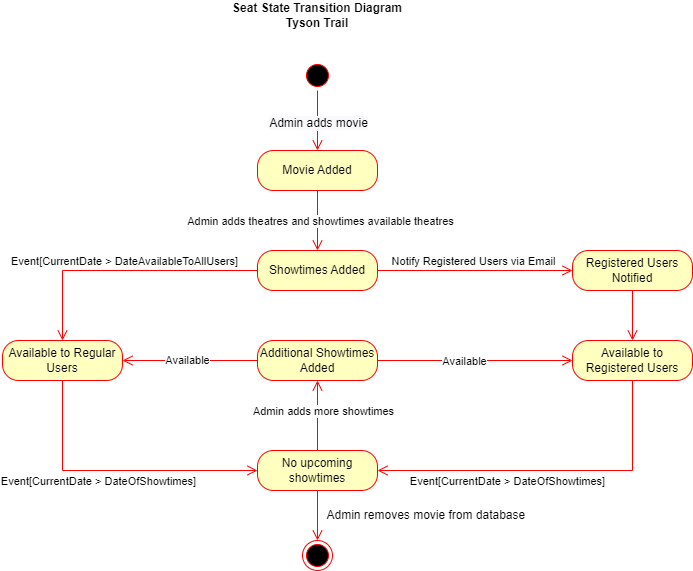

The diagram above was exported from draw.io. Its source (the exported page's mxGraphModel, read from the mxfile embedded in the PNG):
<mxGraphModel dx="2484" dy="771" grid="1" gridSize="10" guides="1" tooltips="1" connect="1" arrows="1" fold="1" page="1" pageScale="1" pageWidth="850" pageHeight="1100" math="0" shadow="0">
  <root>
    <mxCell id="0" />
    <mxCell id="1" parent="0" />
    <mxCell id="WexpGmgeQMo8WfgvUczK-2" value="" style="ellipse;html=1;shape=startState;fillColor=#000000;strokeColor=#ff0000;" parent="1" vertex="1">
      <mxGeometry x="290" y="60" width="30" height="30" as="geometry" />
    </mxCell>
    <mxCell id="WexpGmgeQMo8WfgvUczK-3" value="" style="edgeStyle=orthogonalEdgeStyle;html=1;verticalAlign=bottom;endArrow=open;endSize=8;strokeColor=#ff0000;rounded=0;" parent="1" source="WexpGmgeQMo8WfgvUczK-2" edge="1">
      <mxGeometry relative="1" as="geometry">
        <mxPoint x="305" y="150" as="targetPoint" />
      </mxGeometry>
    </mxCell>
    <mxCell id="qyia1FBqqeStCgtRqO8b-5" value="&lt;span style=&quot;font-size: 12px; background-color: rgb(248, 249, 250);&quot;&gt;Admin adds movie&lt;/span&gt;" style="edgeLabel;html=1;align=center;verticalAlign=middle;resizable=0;points=[];" parent="WexpGmgeQMo8WfgvUczK-3" connectable="0" vertex="1">
      <mxGeometry x="0.05" relative="1" as="geometry">
        <mxPoint as="offset" />
      </mxGeometry>
    </mxCell>
    <mxCell id="WexpGmgeQMo8WfgvUczK-4" value="Available to Registered Users" style="rounded=1;whiteSpace=wrap;html=1;arcSize=40;fontColor=#000000;fillColor=#ffffc0;strokeColor=#ff0000;" parent="1" vertex="1">
      <mxGeometry x="560" y="340" width="120" height="40" as="geometry" />
    </mxCell>
    <mxCell id="haJuki8ptazXcHIbhi9C-1" value="Available to Regular Users" style="rounded=1;whiteSpace=wrap;html=1;arcSize=40;fontColor=#000000;fillColor=#ffffc0;strokeColor=#ff0000;" parent="1" vertex="1">
      <mxGeometry x="-10" y="340" width="120" height="40" as="geometry" />
    </mxCell>
    <mxCell id="I8u9Xa60va4ut53lSlk2-1" value="" style="ellipse;html=1;shape=endState;fillColor=#000000;strokeColor=#ff0000;" parent="1" vertex="1">
      <mxGeometry x="290" y="540" width="30" height="30" as="geometry" />
    </mxCell>
    <mxCell id="I8u9Xa60va4ut53lSlk2-4" value="Admin removes movie from database&amp;nbsp;" style="text;html=1;align=center;verticalAlign=middle;resizable=0;points=[];autosize=1;strokeColor=none;fillColor=none;" parent="1" vertex="1">
      <mxGeometry x="300" y="500" width="230" height="30" as="geometry" />
    </mxCell>
    <mxCell id="4lfTqA4L8kO3Bc0HYG-8-2" value="Showtimes Added" style="rounded=1;whiteSpace=wrap;html=1;arcSize=40;fontColor=#000000;fillColor=#ffffc0;strokeColor=#ff0000;" parent="1" vertex="1">
      <mxGeometry x="245" y="250" width="120" height="40" as="geometry" />
    </mxCell>
    <mxCell id="4lfTqA4L8kO3Bc0HYG-8-3" value="Movie Added" style="rounded=1;whiteSpace=wrap;html=1;arcSize=40;fontColor=#000000;fillColor=#ffffc0;strokeColor=#ff0000;" parent="1" vertex="1">
      <mxGeometry x="245" y="150" width="120" height="40" as="geometry" />
    </mxCell>
    <mxCell id="4lfTqA4L8kO3Bc0HYG-8-5" value="" style="edgeStyle=orthogonalEdgeStyle;html=1;verticalAlign=bottom;endArrow=open;endSize=8;strokeColor=#ff0000;rounded=0;exitX=0.5;exitY=1;exitDx=0;exitDy=0;entryX=0.5;entryY=0;entryDx=0;entryDy=0;" parent="1" source="4lfTqA4L8kO3Bc0HYG-8-3" target="4lfTqA4L8kO3Bc0HYG-8-2" edge="1">
      <mxGeometry relative="1" as="geometry">
        <mxPoint x="305" y="160" as="targetPoint" />
        <mxPoint x="315" y="30" as="sourcePoint" />
      </mxGeometry>
    </mxCell>
    <mxCell id="qyia1FBqqeStCgtRqO8b-2" value="Admin adds theatres and showtimes available theatres" style="edgeLabel;html=1;align=center;verticalAlign=middle;resizable=0;points=[];" parent="4lfTqA4L8kO3Bc0HYG-8-5" connectable="0" vertex="1">
      <mxGeometry y="2" relative="1" as="geometry">
        <mxPoint as="offset" />
      </mxGeometry>
    </mxCell>
    <mxCell id="4lfTqA4L8kO3Bc0HYG-8-8" value="" style="edgeStyle=orthogonalEdgeStyle;html=1;verticalAlign=bottom;endArrow=open;endSize=8;strokeColor=#ff0000;rounded=0;exitX=0.5;exitY=1;exitDx=0;exitDy=0;entryX=0.5;entryY=0;entryDx=0;entryDy=0;" parent="1" source="qyia1FBqqeStCgtRqO8b-3" edge="1">
      <mxGeometry relative="1" as="geometry">
        <mxPoint x="620" y="340" as="targetPoint" />
        <mxPoint x="315" y="210" as="sourcePoint" />
      </mxGeometry>
    </mxCell>
    <mxCell id="4lfTqA4L8kO3Bc0HYG-8-10" value="Event[CurrentDate &amp;gt; DateAvailableToAllUsers]" style="edgeStyle=orthogonalEdgeStyle;html=1;verticalAlign=bottom;endArrow=open;endSize=8;strokeColor=#ff0000;rounded=0;exitX=0;exitY=0.5;exitDx=0;exitDy=0;entryX=0.5;entryY=0;entryDx=0;entryDy=0;" parent="1" source="4lfTqA4L8kO3Bc0HYG-8-2" target="haJuki8ptazXcHIbhi9C-1" edge="1">
      <mxGeometry relative="1" as="geometry">
        <mxPoint x="420" y="330" as="targetPoint" />
        <mxPoint x="315" y="285" as="sourcePoint" />
      </mxGeometry>
    </mxCell>
    <mxCell id="mfgbrecoF6URBPjqZoIS-1" value="No upcoming showtimes" style="rounded=1;whiteSpace=wrap;html=1;arcSize=40;fontColor=#000000;fillColor=#ffffc0;strokeColor=#ff0000;" parent="1" vertex="1">
      <mxGeometry x="245" y="450" width="120" height="40" as="geometry" />
    </mxCell>
    <mxCell id="mfgbrecoF6URBPjqZoIS-2" value="" style="edgeStyle=orthogonalEdgeStyle;html=1;verticalAlign=bottom;endArrow=open;endSize=8;strokeColor=#ff0000;rounded=0;exitX=0.5;exitY=1;exitDx=0;exitDy=0;entryX=1;entryY=0.5;entryDx=0;entryDy=0;" parent="1" source="WexpGmgeQMo8WfgvUczK-4" target="mfgbrecoF6URBPjqZoIS-1" edge="1">
      <mxGeometry relative="1" as="geometry">
        <mxPoint x="450" y="410" as="targetPoint" />
        <mxPoint x="375" y="345" as="sourcePoint" />
      </mxGeometry>
    </mxCell>
    <mxCell id="qyia1FBqqeStCgtRqO8b-10" value="Event[CurrentDate &amp;gt; DateOfShowtimes]" style="edgeLabel;html=1;align=center;verticalAlign=middle;resizable=0;points=[];" parent="mfgbrecoF6URBPjqZoIS-2" connectable="0" vertex="1">
      <mxGeometry x="0.4305" y="-1" relative="1" as="geometry">
        <mxPoint x="31" y="11" as="offset" />
      </mxGeometry>
    </mxCell>
    <mxCell id="mfgbrecoF6URBPjqZoIS-4" value="" style="edgeStyle=orthogonalEdgeStyle;html=1;verticalAlign=bottom;endArrow=open;endSize=8;strokeColor=#ff0000;rounded=0;exitX=0.5;exitY=1;exitDx=0;exitDy=0;entryX=0;entryY=0.5;entryDx=0;entryDy=0;" parent="1" source="haJuki8ptazXcHIbhi9C-1" target="mfgbrecoF6URBPjqZoIS-1" edge="1">
      <mxGeometry relative="1" as="geometry">
        <mxPoint x="375" y="520" as="targetPoint" />
        <mxPoint x="450" y="450" as="sourcePoint" />
      </mxGeometry>
    </mxCell>
    <mxCell id="qyia1FBqqeStCgtRqO8b-9" value="Event[CurrentDate &amp;gt; DateOfShowtimes]" style="edgeLabel;html=1;align=center;verticalAlign=middle;resizable=0;points=[];" parent="mfgbrecoF6URBPjqZoIS-4" connectable="0" vertex="1">
      <mxGeometry x="-0.2327" y="-2" relative="1" as="geometry">
        <mxPoint x="16" y="8" as="offset" />
      </mxGeometry>
    </mxCell>
    <mxCell id="qyia1FBqqeStCgtRqO8b-3" value="Registered Users Notified" style="rounded=1;whiteSpace=wrap;html=1;arcSize=40;fontColor=#000000;fillColor=#ffffc0;strokeColor=#ff0000;" parent="1" vertex="1">
      <mxGeometry x="560" y="250" width="120" height="40" as="geometry" />
    </mxCell>
    <mxCell id="qyia1FBqqeStCgtRqO8b-4" value="" style="edgeStyle=orthogonalEdgeStyle;html=1;verticalAlign=bottom;endArrow=open;endSize=8;strokeColor=#ff0000;rounded=0;exitX=1;exitY=0.5;exitDx=0;exitDy=0;entryX=0;entryY=0.5;entryDx=0;entryDy=0;" parent="1" source="4lfTqA4L8kO3Bc0HYG-8-2" target="qyia1FBqqeStCgtRqO8b-3" edge="1">
      <mxGeometry relative="1" as="geometry">
        <mxPoint x="315" y="345" as="targetPoint" />
        <mxPoint x="315" y="300" as="sourcePoint" />
      </mxGeometry>
    </mxCell>
    <mxCell id="qyia1FBqqeStCgtRqO8b-6" value="Notify Registered Users via Email" style="edgeLabel;html=1;align=center;verticalAlign=middle;resizable=0;points=[];" parent="qyia1FBqqeStCgtRqO8b-4" connectable="0" vertex="1">
      <mxGeometry x="-0.1478" y="-1" relative="1" as="geometry">
        <mxPoint x="12" y="-11" as="offset" />
      </mxGeometry>
    </mxCell>
    <mxCell id="qyia1FBqqeStCgtRqO8b-8" value="" style="edgeStyle=orthogonalEdgeStyle;html=1;verticalAlign=bottom;endArrow=open;endSize=8;strokeColor=#ff0000;rounded=0;exitX=0.5;exitY=1;exitDx=0;exitDy=0;entryX=0.5;entryY=0;entryDx=0;entryDy=0;" parent="1" source="mfgbrecoF6URBPjqZoIS-1" target="I8u9Xa60va4ut53lSlk2-1" edge="1">
      <mxGeometry relative="1" as="geometry">
        <mxPoint x="255" y="480" as="targetPoint" />
        <mxPoint x="60" y="430" as="sourcePoint" />
      </mxGeometry>
    </mxCell>
    <mxCell id="qyia1FBqqeStCgtRqO8b-13" value="" style="edgeStyle=orthogonalEdgeStyle;html=1;verticalAlign=bottom;endArrow=open;endSize=8;strokeColor=#ff0000;rounded=0;exitX=0.5;exitY=0;exitDx=0;exitDy=0;" parent="1" source="mfgbrecoF6URBPjqZoIS-1" edge="1">
      <mxGeometry relative="1" as="geometry">
        <mxPoint x="305" y="380" as="targetPoint" />
        <mxPoint x="630" y="470" as="sourcePoint" />
      </mxGeometry>
    </mxCell>
    <mxCell id="qyia1FBqqeStCgtRqO8b-15" value="Additional Showtimes Added" style="rounded=1;whiteSpace=wrap;html=1;arcSize=40;fontColor=#000000;fillColor=#ffffc0;strokeColor=#ff0000;" parent="1" vertex="1">
      <mxGeometry x="245" y="340" width="120" height="40" as="geometry" />
    </mxCell>
    <mxCell id="qyia1FBqqeStCgtRqO8b-16" value="" style="edgeStyle=orthogonalEdgeStyle;html=1;verticalAlign=bottom;endArrow=open;endSize=8;strokeColor=#ff0000;rounded=0;exitX=1;exitY=0.5;exitDx=0;exitDy=0;entryX=0;entryY=0.5;entryDx=0;entryDy=0;" parent="1" source="qyia1FBqqeStCgtRqO8b-15" target="WexpGmgeQMo8WfgvUczK-4" edge="1">
      <mxGeometry relative="1" as="geometry">
        <mxPoint x="315" y="390" as="targetPoint" />
        <mxPoint x="315" y="460" as="sourcePoint" />
      </mxGeometry>
    </mxCell>
    <mxCell id="qyia1FBqqeStCgtRqO8b-17" value="Admin adds more showtimes" style="edgeLabel;html=1;align=center;verticalAlign=middle;resizable=0;points=[];" parent="qyia1FBqqeStCgtRqO8b-16" connectable="0" vertex="1">
      <mxGeometry x="0.4305" y="-1" relative="1" as="geometry">
        <mxPoint x="-194" y="49" as="offset" />
      </mxGeometry>
    </mxCell>
    <mxCell id="qyia1FBqqeStCgtRqO8b-21" value="Available" style="edgeLabel;html=1;align=center;verticalAlign=middle;resizable=0;points=[];" parent="qyia1FBqqeStCgtRqO8b-16" connectable="0" vertex="1">
      <mxGeometry x="-0.1179" relative="1" as="geometry">
        <mxPoint as="offset" />
      </mxGeometry>
    </mxCell>
    <mxCell id="qyia1FBqqeStCgtRqO8b-19" value="" style="edgeStyle=orthogonalEdgeStyle;html=1;verticalAlign=bottom;endArrow=open;endSize=8;strokeColor=#ff0000;rounded=0;exitX=0;exitY=0.5;exitDx=0;exitDy=0;entryX=1;entryY=0.5;entryDx=0;entryDy=0;" parent="1" source="qyia1FBqqeStCgtRqO8b-15" target="haJuki8ptazXcHIbhi9C-1" edge="1">
      <mxGeometry relative="1" as="geometry">
        <mxPoint x="570" y="370" as="targetPoint" />
        <mxPoint x="375" y="370" as="sourcePoint" />
      </mxGeometry>
    </mxCell>
    <mxCell id="qyia1FBqqeStCgtRqO8b-22" value="Available" style="edgeLabel;html=1;align=center;verticalAlign=middle;resizable=0;points=[];" parent="qyia1FBqqeStCgtRqO8b-19" connectable="0" vertex="1">
      <mxGeometry x="0.0519" y="-1" relative="1" as="geometry">
        <mxPoint as="offset" />
      </mxGeometry>
    </mxCell>
    <mxCell id="QB-5KnQ9SUYpar6VIuTf-1" value="&lt;b&gt;Seat State Transition Diagram&lt;/b&gt;&lt;br&gt;&lt;b&gt;Tyson Trail&lt;/b&gt;" style="text;html=1;strokeColor=none;fillColor=none;align=center;verticalAlign=middle;whiteSpace=wrap;rounded=0;" vertex="1" parent="1">
      <mxGeometry x="195" width="220" height="30" as="geometry" />
    </mxCell>
  </root>
</mxGraphModel>